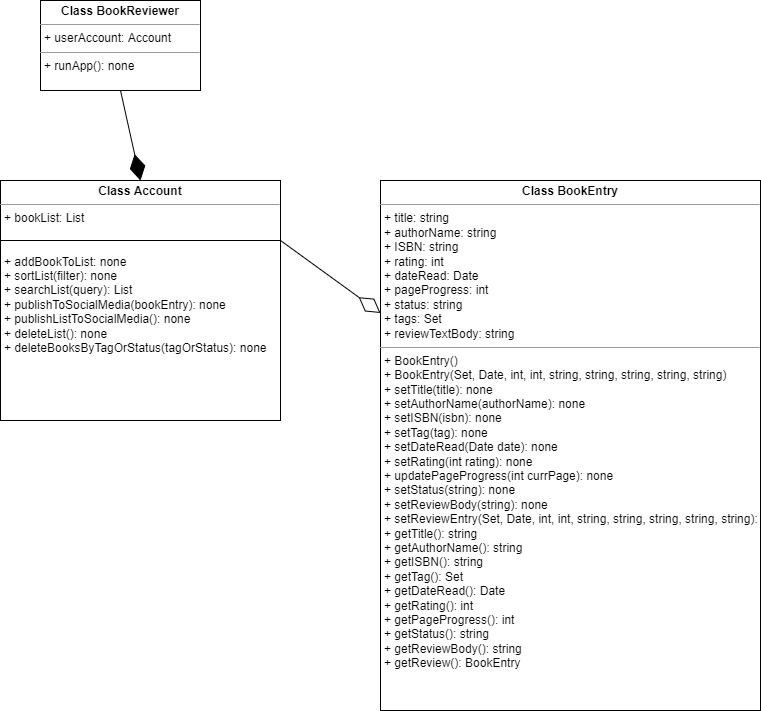

The diagram above was exported from draw.io. Its source (the exported page's mxGraphModel, read from the mxfile embedded in the PNG):
<mxGraphModel dx="449" dy="505" grid="1" gridSize="10" guides="1" tooltips="1" connect="1" arrows="1" fold="1" page="1" pageScale="1" pageWidth="827" pageHeight="1169" math="0" shadow="0">
  <root>
    <mxCell id="WIyWlLk6GJQsqaUBKTNV-0" />
    <mxCell id="WIyWlLk6GJQsqaUBKTNV-1" parent="WIyWlLk6GJQsqaUBKTNV-0" />
    <mxCell id="Go0T-B9Ff6au81XVrixz-0" value="&lt;p style=&quot;margin: 0px ; margin-top: 4px ; text-align: center&quot;&gt;&lt;b&gt;Class Account&lt;/b&gt;&lt;/p&gt;&lt;hr size=&quot;1&quot;&gt;&lt;p style=&quot;margin: 0px ; margin-left: 4px&quot;&gt;+ bookList: List&lt;br&gt;&lt;br&gt;&lt;/p&gt;&lt;p style=&quot;margin: 0px ; margin-left: 4px&quot;&gt;&lt;/p&gt;&lt;p style=&quot;margin: 0px ; margin-left: 4px&quot;&gt;&lt;span&gt;&lt;br&gt;+ addBookToList: none&lt;/span&gt;&lt;br&gt;&lt;/p&gt;&lt;p style=&quot;margin: 0px ; margin-left: 4px&quot;&gt;+ sortList(filter): none&lt;/p&gt;&lt;p style=&quot;margin: 0px ; margin-left: 4px&quot;&gt;+ searchList(query): List&lt;/p&gt;&lt;p style=&quot;margin: 0px ; margin-left: 4px&quot;&gt;+ publishToSocialMedia(bookEntry): none&lt;/p&gt;&lt;p style=&quot;margin: 0px ; margin-left: 4px&quot;&gt;+ publishListToSocialMedia(): none&lt;/p&gt;&lt;p style=&quot;margin: 0px ; margin-left: 4px&quot;&gt;+ deleteList(): none&lt;/p&gt;&lt;p style=&quot;margin: 0px ; margin-left: 4px&quot;&gt;+ deleteBooksByTagOrStatus(tagOrStatus): none&lt;/p&gt;" style="verticalAlign=top;align=left;overflow=fill;fontSize=12;fontFamily=Helvetica;html=1;" parent="WIyWlLk6GJQsqaUBKTNV-1" vertex="1">
      <mxGeometry x="40" y="260" width="280" height="240" as="geometry" />
    </mxCell>
    <mxCell id="Go0T-B9Ff6au81XVrixz-1" value="&lt;p style=&quot;margin: 4px 0px 0px ; text-align: center&quot;&gt;&lt;b&gt;Class BookEntry&lt;/b&gt;&lt;/p&gt;&lt;hr size=&quot;1&quot;&gt;&lt;p style=&quot;margin: 0px 0px 0px 4px&quot;&gt;+ title: string&lt;/p&gt;&lt;p style=&quot;margin: 0px 0px 0px 4px&quot;&gt;+ authorName: string&lt;/p&gt;&lt;p style=&quot;margin: 0px 0px 0px 4px&quot;&gt;+ ISBN: string&lt;/p&gt;&lt;p style=&quot;margin: 0px 0px 0px 4px&quot;&gt;+ rating: int&lt;/p&gt;&lt;p style=&quot;margin: 0px 0px 0px 4px&quot;&gt;+ dateRead: Date&lt;/p&gt;&lt;p style=&quot;margin: 0px 0px 0px 4px&quot;&gt;+ pageProgress: int&lt;/p&gt;&lt;p style=&quot;margin: 0px 0px 0px 4px&quot;&gt;+ status: string&lt;/p&gt;&lt;p style=&quot;margin: 0px 0px 0px 4px&quot;&gt;+ tags: Set&lt;br&gt;+ reviewTextBody: string&lt;/p&gt;&lt;hr size=&quot;1&quot;&gt;&lt;p style=&quot;margin: 0px 0px 0px 4px&quot;&gt;+ BookEntry()&lt;/p&gt;&lt;p style=&quot;margin: 0px 0px 0px 4px&quot;&gt;+ BookEntry(Set, Date, int, int, string, string, string, string, string)&lt;br&gt;&lt;/p&gt;&lt;p style=&quot;margin: 0px 0px 0px 4px&quot;&gt;+ setTitle(title): none&lt;/p&gt;&lt;p style=&quot;margin: 0px 0px 0px 4px&quot;&gt;+ setAuthorName(authorName): none&lt;/p&gt;&lt;p style=&quot;margin: 0px 0px 0px 4px&quot;&gt;+ setISBN(isbn): none&lt;/p&gt;&lt;p style=&quot;margin: 0px 0px 0px 4px&quot;&gt;+ setTag(tag): none&lt;br&gt;&lt;/p&gt;&lt;p style=&quot;margin: 0px 0px 0px 4px&quot;&gt;+ setDateRead(Date date): none&lt;br&gt;+ setRating(int rating): none&lt;br&gt;&lt;/p&gt;&lt;p style=&quot;margin: 0px 0px 0px 4px&quot;&gt;+ updatePageProgress(int currPage): none&lt;br&gt;&lt;/p&gt;&lt;p style=&quot;margin: 0px 0px 0px 4px&quot;&gt;+ setStatus(string): none&lt;/p&gt;&lt;p style=&quot;margin: 0px 0px 0px 4px&quot;&gt;+ setReviewBody(string): none&lt;/p&gt;&lt;p style=&quot;margin: 0px 0px 0px 4px&quot;&gt;+ setReviewEntry(Set, Date, int, int, string, string, string, string, string): none&lt;/p&gt;&lt;p style=&quot;margin: 0px 0px 0px 4px&quot;&gt;+ getTitle(): string&lt;/p&gt;&lt;p style=&quot;margin: 0px 0px 0px 4px&quot;&gt;+ getAuthorName(): string&lt;/p&gt;&lt;p style=&quot;margin: 0px 0px 0px 4px&quot;&gt;+ getISBN(): string&lt;/p&gt;&lt;p style=&quot;margin: 0px 0px 0px 4px&quot;&gt;+ getTag(): Set&lt;/p&gt;&lt;p style=&quot;margin: 0px 0px 0px 4px&quot;&gt;+ getDateRead(): Date&lt;/p&gt;&lt;p style=&quot;margin: 0px 0px 0px 4px&quot;&gt;+ getRating(): int&lt;/p&gt;&lt;p style=&quot;margin: 0px 0px 0px 4px&quot;&gt;+ getPageProgress(): int&lt;/p&gt;&lt;p style=&quot;margin: 0px 0px 0px 4px&quot;&gt;+ getStatus(): string&lt;br&gt;&lt;/p&gt;&lt;p style=&quot;margin: 0px 0px 0px 4px&quot;&gt;+ getReviewBody(): string&lt;br&gt;&lt;/p&gt;&lt;p style=&quot;margin: 0px 0px 0px 4px&quot;&gt;+ getReview(): BookEntry&lt;/p&gt;" style="verticalAlign=top;align=left;overflow=fill;fontSize=12;fontFamily=Helvetica;html=1;" parent="WIyWlLk6GJQsqaUBKTNV-1" vertex="1">
      <mxGeometry x="420" y="260" width="380" height="530" as="geometry" />
    </mxCell>
    <mxCell id="Go0T-B9Ff6au81XVrixz-4" value="&lt;p style=&quot;margin:0px;margin-top:4px;text-align:center;&quot;&gt;&lt;b&gt;Class BookReviewer&lt;/b&gt;&lt;/p&gt;&lt;hr size=&quot;1&quot;&gt;&lt;p style=&quot;margin:0px;margin-left:4px;&quot;&gt;+ userAccount: Account&lt;/p&gt;&lt;hr size=&quot;1&quot;&gt;&lt;p style=&quot;margin:0px;margin-left:4px;&quot;&gt;+ runApp(): none&lt;br&gt;&lt;br&gt;&lt;br&gt;&lt;/p&gt;" style="verticalAlign=top;align=left;overflow=fill;fontSize=12;fontFamily=Helvetica;html=1;" parent="WIyWlLk6GJQsqaUBKTNV-1" vertex="1">
      <mxGeometry x="80" y="80" width="160" height="90" as="geometry" />
    </mxCell>
    <mxCell id="Go0T-B9Ff6au81XVrixz-6" value="" style="endArrow=diamondThin;endFill=1;endSize=24;html=1;rounded=0;exitX=0.5;exitY=1;exitDx=0;exitDy=0;entryX=0.5;entryY=0;entryDx=0;entryDy=0;" parent="WIyWlLk6GJQsqaUBKTNV-1" source="Go0T-B9Ff6au81XVrixz-4" target="Go0T-B9Ff6au81XVrixz-0" edge="1">
      <mxGeometry width="160" relative="1" as="geometry">
        <mxPoint x="120" y="200" as="sourcePoint" />
        <mxPoint x="280" y="200" as="targetPoint" />
      </mxGeometry>
    </mxCell>
    <mxCell id="Go0T-B9Ff6au81XVrixz-7" value="" style="endArrow=diamondThin;endFill=0;endSize=24;html=1;rounded=0;entryX=0;entryY=0.25;entryDx=0;entryDy=0;exitX=1;exitY=0.25;exitDx=0;exitDy=0;" parent="WIyWlLk6GJQsqaUBKTNV-1" source="Go0T-B9Ff6au81XVrixz-0" target="Go0T-B9Ff6au81XVrixz-1" edge="1">
      <mxGeometry width="160" relative="1" as="geometry">
        <mxPoint x="330" y="410" as="sourcePoint" />
        <mxPoint x="490" y="410" as="targetPoint" />
      </mxGeometry>
    </mxCell>
    <mxCell id="1" value="" style="endArrow=none;html=1;entryX=1;entryY=0.25;entryDx=0;entryDy=0;exitX=0;exitY=0.25;exitDx=0;exitDy=0;" edge="1" parent="WIyWlLk6GJQsqaUBKTNV-1" source="Go0T-B9Ff6au81XVrixz-0" target="Go0T-B9Ff6au81XVrixz-0">
      <mxGeometry width="50" height="50" relative="1" as="geometry">
        <mxPoint x="50" y="330" as="sourcePoint" />
        <mxPoint x="330" y="330" as="targetPoint" />
      </mxGeometry>
    </mxCell>
  </root>
</mxGraphModel>